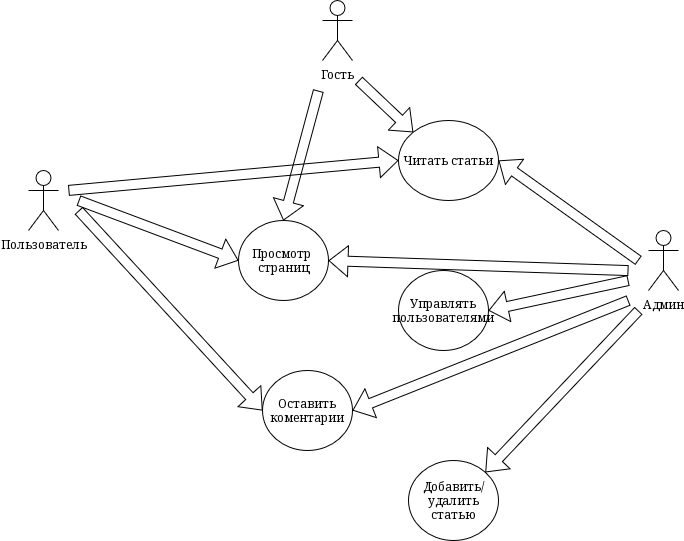

The diagram above was exported from draw.io. Its source (the exported page's mxGraphModel, read from the mxfile embedded in the PNG):
<mxGraphModel dx="1414" dy="791" grid="1" gridSize="10" guides="1" tooltips="1" connect="1" arrows="1" fold="1" page="1" pageScale="1" pageWidth="827" pageHeight="1169" math="0" shadow="0">
  <root>
    <mxCell id="0" />
    <mxCell id="1" parent="0" />
    <mxCell id="7yyMFEDvhusBis9zuleK-32" parent="1" style="shape=umlActor;verticalLabelPosition=bottom;verticalAlign=top;html=1;outlineConnect=0;" value="Пользователь" vertex="1">
      <mxGeometry height="60" width="30" x="90" y="330" as="geometry" />
    </mxCell>
    <mxCell id="7yyMFEDvhusBis9zuleK-34" parent="1" style="shape=umlActor;verticalLabelPosition=bottom;verticalAlign=top;html=1;outlineConnect=0;" value="Гость" vertex="1">
      <mxGeometry height="60" width="30" x="384" y="160" as="geometry" />
    </mxCell>
    <object label="Админ" id="7yyMFEDvhusBis9zuleK-35">
      <mxCell parent="1" style="shape=umlActor;verticalLabelPosition=bottom;verticalAlign=top;html=1;outlineConnect=0;labelPosition=center;align=center;" vertex="1">
        <mxGeometry height="60" width="30" x="710" y="390" as="geometry" />
      </mxCell>
    </object>
    <mxCell id="7yyMFEDvhusBis9zuleK-36" parent="1" style="ellipse;whiteSpace=wrap;html=1;" value="Читать статьи" vertex="1">
      <mxGeometry height="80" width="100" x="460" y="280" as="geometry" />
    </mxCell>
    <mxCell id="7yyMFEDvhusBis9zuleK-37" parent="1" style="ellipse;whiteSpace=wrap;html=1;" value="&lt;div&gt;Просмотр&amp;nbsp;&lt;/div&gt;&lt;div&gt;страниц&lt;/div&gt;" vertex="1">
      <mxGeometry height="80" width="90" x="300" y="380" as="geometry" />
    </mxCell>
    <mxCell id="7yyMFEDvhusBis9zuleK-39" parent="1" style="ellipse;whiteSpace=wrap;html=1;" value="Управлять пользователями" vertex="1">
      <mxGeometry height="80" width="90" x="460" y="430" as="geometry" />
    </mxCell>
    <mxCell id="7yyMFEDvhusBis9zuleK-40" parent="1" style="ellipse;whiteSpace=wrap;html=1;" value="Оставить коментарии" vertex="1">
      <mxGeometry height="80" width="90" x="324" y="530" as="geometry" />
    </mxCell>
    <mxCell id="7yyMFEDvhusBis9zuleK-41" parent="1" style="ellipse;whiteSpace=wrap;html=1;" value="Добавить/удалить статью" vertex="1">
      <mxGeometry height="80" width="90" x="470" y="620" as="geometry" />
    </mxCell>
    <mxCell id="7yyMFEDvhusBis9zuleK-44" edge="1" parent="1" style="shape=flexArrow;endArrow=classic;html=1;rounded=0;entryX=1;entryY=0.5;entryDx=0;entryDy=0;" target="7yyMFEDvhusBis9zuleK-36" value="">
      <mxGeometry height="50" relative="1" width="50" as="geometry">
        <mxPoint x="700" y="420" as="sourcePoint" />
        <mxPoint x="690" y="440" as="targetPoint" />
      </mxGeometry>
    </mxCell>
    <mxCell id="7yyMFEDvhusBis9zuleK-45" edge="1" parent="1" style="shape=flexArrow;endArrow=classic;html=1;rounded=0;entryX=1;entryY=0.5;entryDx=0;entryDy=0;" target="7yyMFEDvhusBis9zuleK-39" value="">
      <mxGeometry height="50" relative="1" width="50" as="geometry">
        <mxPoint x="690" y="440" as="sourcePoint" />
        <mxPoint x="620" y="450" as="targetPoint" />
      </mxGeometry>
    </mxCell>
    <mxCell id="7yyMFEDvhusBis9zuleK-47" edge="1" parent="1" style="shape=flexArrow;endArrow=classic;html=1;rounded=0;entryX=1;entryY=0.5;entryDx=0;entryDy=0;" target="7yyMFEDvhusBis9zuleK-37" value="">
      <mxGeometry height="50" relative="1" width="50" as="geometry">
        <mxPoint x="690" y="430" as="sourcePoint" />
        <mxPoint x="430" y="400" as="targetPoint" />
      </mxGeometry>
    </mxCell>
    <mxCell id="7yyMFEDvhusBis9zuleK-48" edge="1" parent="1" style="shape=flexArrow;endArrow=classic;html=1;rounded=0;entryX=1;entryY=0.5;entryDx=0;entryDy=0;" target="7yyMFEDvhusBis9zuleK-40" value="">
      <mxGeometry height="50" relative="1" width="50" as="geometry">
        <mxPoint x="690" y="460" as="sourcePoint" />
        <mxPoint x="430" y="540" as="targetPoint" />
      </mxGeometry>
    </mxCell>
    <mxCell id="7yyMFEDvhusBis9zuleK-50" edge="1" parent="1" style="shape=flexArrow;endArrow=classic;html=1;rounded=0;entryX=0;entryY=0;entryDx=0;entryDy=0;" target="7yyMFEDvhusBis9zuleK-36" value="">
      <mxGeometry height="50" relative="1" width="50" as="geometry">
        <mxPoint x="420" y="240" as="sourcePoint" />
        <mxPoint x="420" y="270" as="targetPoint" />
      </mxGeometry>
    </mxCell>
    <mxCell id="7yyMFEDvhusBis9zuleK-51" edge="1" parent="1" style="shape=flexArrow;endArrow=classic;html=1;rounded=0;entryX=0.5;entryY=0;entryDx=0;entryDy=0;" target="7yyMFEDvhusBis9zuleK-37" value="">
      <mxGeometry height="50" relative="1" width="50" as="geometry">
        <mxPoint x="380" y="250" as="sourcePoint" />
        <mxPoint x="324" y="360" as="targetPoint" />
      </mxGeometry>
    </mxCell>
    <mxCell id="7yyMFEDvhusBis9zuleK-53" edge="1" parent="1" style="shape=flexArrow;endArrow=classic;html=1;rounded=0;entryX=0;entryY=0.5;entryDx=0;entryDy=0;" target="7yyMFEDvhusBis9zuleK-36" value="">
      <mxGeometry height="50" relative="1" width="50" as="geometry">
        <mxPoint x="130" y="350" as="sourcePoint" />
        <mxPoint x="360" y="530" as="targetPoint" />
      </mxGeometry>
    </mxCell>
    <mxCell id="7yyMFEDvhusBis9zuleK-54" edge="1" parent="1" style="shape=flexArrow;endArrow=classic;html=1;rounded=0;entryX=0;entryY=0.5;entryDx=0;entryDy=0;" target="7yyMFEDvhusBis9zuleK-37" value="">
      <mxGeometry height="50" relative="1" width="50" as="geometry">
        <mxPoint x="140" y="360" as="sourcePoint" />
        <mxPoint x="240" y="380" as="targetPoint" />
      </mxGeometry>
    </mxCell>
    <mxCell id="7yyMFEDvhusBis9zuleK-55" edge="1" parent="1" style="shape=flexArrow;endArrow=classic;html=1;rounded=0;entryX=0;entryY=0.5;entryDx=0;entryDy=0;" target="7yyMFEDvhusBis9zuleK-40" value="">
      <mxGeometry height="50" relative="1" width="50" as="geometry">
        <mxPoint x="140" y="370" as="sourcePoint" />
        <mxPoint x="250" y="460" as="targetPoint" />
      </mxGeometry>
    </mxCell>
    <mxCell id="7yyMFEDvhusBis9zuleK-57" edge="1" parent="1" style="shape=flexArrow;endArrow=classic;html=1;rounded=0;entryX=1;entryY=0;entryDx=0;entryDy=0;" target="7yyMFEDvhusBis9zuleK-41" value="">
      <mxGeometry height="50" relative="1" width="50" as="geometry">
        <mxPoint x="700" y="470" as="sourcePoint" />
        <mxPoint x="680" y="550" as="targetPoint" />
      </mxGeometry>
    </mxCell>
  </root>
</mxGraphModel>